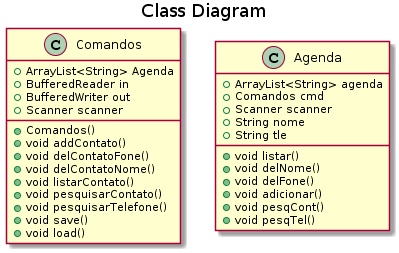

The diagram above was rendered by PlantUML. Its source (embedded in the PNG):
@startuml
title Class Diagram


class Comandos {
  +ArrayList<String> Agenda
  +BufferedReader in
  +BufferedWriter out
  +Scanner scanner
  +Comandos()
  +void addContato()
  +void delContatoFone()
  +void delContatoNome()
  +void listarContato()
  +void pesquisarContato()
  +void pesquisarTelefone()
  +void save()
  +void load()
}

class Agenda {
  +ArrayList<String> agenda
  +Comandos cmd
  +Scanner scanner
  +String nome
  +String tle
  
  +void listar()
  +void delNome()
  +void delFone()
  +void adicionar()
  +void pesqCont()
  +void pesqTel()
  
}
@enduml